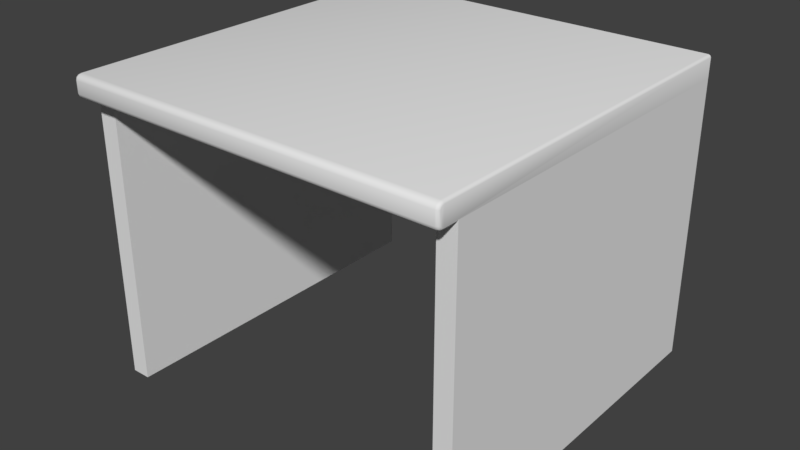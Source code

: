 # Source: Mesa.blend  (saved by Blender 2.79.0; exported with 4.5.12 LTS)
import bpy
from mathutils import Matrix  # noqa: F401  (used for matrix-valued properties, if any)

bpy.ops.wm.read_factory_settings(use_empty=True)
scene = bpy.context.scene
scene.name = 'Scene'

# ---- collections
col_collection_1 = bpy.data.collections.new('Collection 1'); scene.collection.children.link(col_collection_1)

# ---- world
world_world = bpy.data.worlds.new('World'); scene.world = world_world
world_world.color = (0.05088, 0.05088, 0.05088)
world_world.use_sun_shadow = False
world_world.sun_shadow_jitter_overblur = 0.0
world_world.cycles.sampling_method = 'MANUAL'

# ---- meshes
me_cube_001 = bpy.data.meshes.new('Cube.001')
me_cube_001.from_pydata([(-1.0, 1.0, 0.8565), (1.0, 1.0, 0.8565), (-0.9, -0.8911, 0.8565), (-0.9, 1.0, 0.8565), (0.905, 1.0, 0.8565), (0.905, -0.8911, 0.8565), (-1.0, 1.0, 0.9846), (-0.9846, 1.0, 1.0), (-0.9955, 1.0, 0.9955), (0.9846, 1.0, 1.0), (1.0, 1.0, 0.9846), (0.9955, 1.0, 0.9955), (-0.9846, -0.8911, 0.8565), (-1.0, -0.8911, 0.8718), (-0.9955, -0.8911, 0.861), (1.0, -0.8911, 0.8718), (0.9846, -0.8911, 0.8565), (0.9955, -0.8911, 0.861), (-1.0, -0.9695, 0.8718), (-0.9846, -0.9715, 0.8565), (-0.9955, -0.9709, 0.861), (-1.0, -0.9896, 0.8919), (-0.9846, -1.005, 0.8899), (-0.9955, -1.0, 0.8905), (-1.0, -0.9803, 0.8747), (-0.9846, -0.9882, 0.8609), (-0.9955, -0.9859, 0.865), (-1.0, -0.9867, 0.8811), (-0.9846, -1.0, 0.8732), (-0.9955, -0.9964, 0.8755), (-1.0, -0.9896, 0.9645), (-0.9846, -1.005, 0.9666), (-0.9955, -1.0, 0.966), (-1.0, -0.9695, 0.9846), (-0.9846, -0.9715, 1.0), (-0.9955, -0.9709, 0.9955), (-1.0, -0.9867, 0.9753), (-0.9846, -1.0, 0.9833), (-0.9955, -0.9964, 0.981), (-1.0, -0.9803, 0.9817), (-0.9846, -0.9882, 0.9955), (-0.9955, -0.9859, 0.9915), (1.0, -0.9695, 0.9846), (0.9846, -0.9715, 1.0), (0.9955, -0.9709, 0.9955), (1.0, -0.9896, 0.9645), (0.9846, -1.005, 0.9666), (0.9955, -1.0, 0.966), (1.0, -0.9803, 0.9817), (0.9846, -0.9882, 0.9955), (0.9955, -0.9859, 0.9915), (1.0, -0.9867, 0.9753), (0.9846, -1.0, 0.9833), (0.9955, -0.9964, 0.981), (1.0, -0.9896, 0.8919), (0.9846, -1.005, 0.8899), (0.9955, -1.0, 0.8905), (1.0, -0.9695, 0.8718), (0.9846, -0.9715, 0.8565), (0.9955, -0.9709, 0.861), (1.0, -0.9867, 0.8811), (0.9846, -1.0, 0.8732), (0.9955, -0.9964, 0.8755), (1.0, -0.9803, 0.8747), (0.9846, -0.9882, 0.8609), (0.9955, -0.9859, 0.865)], [], [(0, 6, 3), (40, 37, 52, 49), (25, 19, 58, 64), (9, 7, 34, 43), (28, 25, 64, 61), (51, 45, 54, 60), (34, 40, 49, 43), (31, 22, 55, 46), (37, 31, 46, 52), (22, 28, 61, 55), (33, 39, 41, 35), (35, 41, 40, 34), (39, 36, 38, 41), (41, 38, 37, 40), (36, 30, 32, 38), (38, 32, 31, 37), (21, 27, 29, 23), (23, 29, 28, 22), (27, 24, 26, 29), (29, 26, 25, 28), (24, 18, 20, 26), (26, 20, 19, 25), (48, 42, 44, 50), (50, 44, 43, 49), (51, 48, 50, 53), (53, 50, 49, 52), (45, 51, 53, 47), (47, 53, 52, 46), (60, 54, 56, 62), (62, 56, 55, 61), (63, 60, 62, 65), (65, 62, 61, 64), (57, 63, 65, 59), (59, 65, 64, 58), (12, 19, 20, 14), (14, 20, 18, 13), (22, 31, 32, 23), (23, 32, 30, 21), (58, 16, 17, 59), (59, 17, 15, 57), (46, 55, 56, 47), (47, 56, 54, 45), (34, 7, 8, 35), (35, 8, 6, 33), (9, 43, 44, 11), (11, 44, 42, 10), (12, 2, 19), (5, 16, 58), (5, 58, 19, 2), (4, 3, 6, 8, 7, 9, 11, 10), (10, 1, 4), (21, 30, 36, 39, 33, 13, 18, 24, 27), (13, 33, 6, 0), (48, 51, 60, 63), (42, 57, 15, 1, 10), (48, 63, 57, 42)])
me_cube_001.polygons.foreach_set('use_smooth', [0, 1, 1, 1, 1, 1, 1, 1, 1, 1, 1, 1, 1, 1, 1, 1, 1, 1, 1, 1, 1, 1, 1, 1, 1, 1, 1, 1, 1, 1, 1, 1, 1, 1, 1, 1, 1, 1, 1, 1, 1, 1, 1, 1, 1, 1, 1, 1, 1, 0, 0, 1, 1, 1, 1, 1])
_k = set([(0, 13), (1, 15)])
me_cube_001.attributes.new('sharp_edge', 'BOOLEAN', 'EDGE').data.foreach_set('value', [ (min(e.vertices), max(e.vertices)) in _k for e in me_cube_001.edges])
me_cube_001.use_remesh_preserve_volume = False
me_cube_001.use_remesh_preserve_attributes = False
me_cube_001.use_mirror_vertex_groups = False
me_cube_001.update()
me_cube = bpy.data.meshes.new('Cube')
me_cube.from_pydata([(-1.0, -0.8911, -1.0), (-1.0, 1.0, -1.0), (1.0, -0.8911, -1.0), (1.0, 1.0, -1.0), (-1.0, 1.0, 0.8565), (1.0, 1.0, 0.8565), (-0.9, 1.0, -1.0), (-0.9, -0.8911, -1.0), (-0.9, -0.8911, 0.8565), (-0.9, 1.0, 0.8565), (0.905, -0.8911, -1.0), (0.905, 1.0, 0.8565), (0.905, 1.0, -1.0), (0.905, -0.8911, 0.8565), (-0.9, 1.0, 0.1139), (0.905, 1.0, 0.1139), (0.905, 0.9177, 0.1139), (-0.9, 0.9177, 0.1139), (-0.9846, -0.8911, 0.8565), (-1.0, -0.8911, 0.8718), (-1.0, -0.8911, 0.8411), (-0.9955, -0.8911, 0.861), (1.0, -0.8911, 0.8718), (0.9846, -0.8911, 0.8565), (1.0, -0.8911, 0.8411), (0.9955, -0.8911, 0.861)], [], [(22, 25, 23, 13, 10, 2, 24), (14, 9, 11, 15), (14, 15, 16, 17), (11, 13, 8, 9), (7, 8, 18, 21, 19, 20, 0), (3, 12, 11, 5), (13, 11, 12, 10), (14, 9, 8), (7, 6, 14, 8), (20, 19, 4, 1, 0), (14, 6, 1, 4, 9), (11, 12), (5, 22, 24, 2, 3)])
me_cube.polygons.foreach_set('use_smooth', [0, 0, 0, 1, 0, 0, 0, 0, 0, 0, 0, 1, 0])
_k = set([(4, 19), (5, 22)])
me_cube.attributes.new('sharp_edge', 'BOOLEAN', 'EDGE').data.foreach_set('value', [ (min(e.vertices), max(e.vertices)) in _k for e in me_cube.edges])
me_cube.use_remesh_preserve_volume = False
me_cube.use_remesh_preserve_attributes = False
me_cube.use_mirror_vertex_groups = False
me_cube.update()

# ---- objects
ob_cube_001 = bpy.data.objects.new('Cube.001', me_cube_001)
ob_cube = bpy.data.objects.new('Cube', me_cube)

# ---- transforms, parenting, visibility, modifiers, constraints
ob_cube_001.location = (0.0, 0.0, 0.4)
ob_cube_001.scale = (0.5, 0.5, 0.4)
ob_cube_001.lineart.crease_threshold = 0.0
ob_cube.location = (0.0, 0.0, 0.4)
ob_cube.scale = (0.5, 0.5, 0.4)
ob_cube.lineart.crease_threshold = 0.0

# ---- collection membership
col_collection_1.objects.link(ob_cube_001)
col_collection_1.objects.link(ob_cube)

# ---- scene / render settings (as saved in the file)
scene.frame_start = 1; scene.frame_end = 250; scene.frame_set(1)
scene.render.engine = 'BLENDER_EEVEE_NEXT'
scene.render.resolution_percentage = 50
scene.render.dither_intensity = 0.0
scene.cycles.use_denoising = False
scene.cycles.samples = 128
scene.cycles.sampling_pattern = 'TABULATED_SOBOL'
scene.cycles.use_adaptive_sampling = False
scene.cycles.use_light_tree = False
scene.cycles.blur_glossy = 0.0
scene.cycles.sample_clamp_indirect = 0.0
scene.view_settings.view_transform = 'Standard'
bpy.context.view_layer.update()

# ---- added for rendering (the .blend has no active camera and no usable light): camera, sun
cam_auto = bpy.data.cameras.new('AutoCamera')
cam_auto.lens = 50.0
cam_auto.sensor_width = 36.0
cam_auto.clip_end = 1000.0
ob_auto_camera = bpy.data.objects.new('AutoCamera', cam_auto)
scene.collection.objects.link(ob_auto_camera)
ob_auto_camera.location = (1.50473, -1.80691, 1.60378)
ob_auto_camera.rotation_euler = (1.09748, -7.21219e-08, 0.694738)
scene.camera = ob_auto_camera
light_auto_sun = bpy.data.lights.new('AutoSun', 'SUN')
light_auto_sun.energy = 3.0
light_auto_sun.angle = 0.0523599
ob_auto_sun = bpy.data.objects.new('AutoSun', light_auto_sun)
scene.collection.objects.link(ob_auto_sun)
ob_auto_sun.rotation_euler = (0.872665, 0.174533, 0.523599)
bpy.context.view_layer.update()
